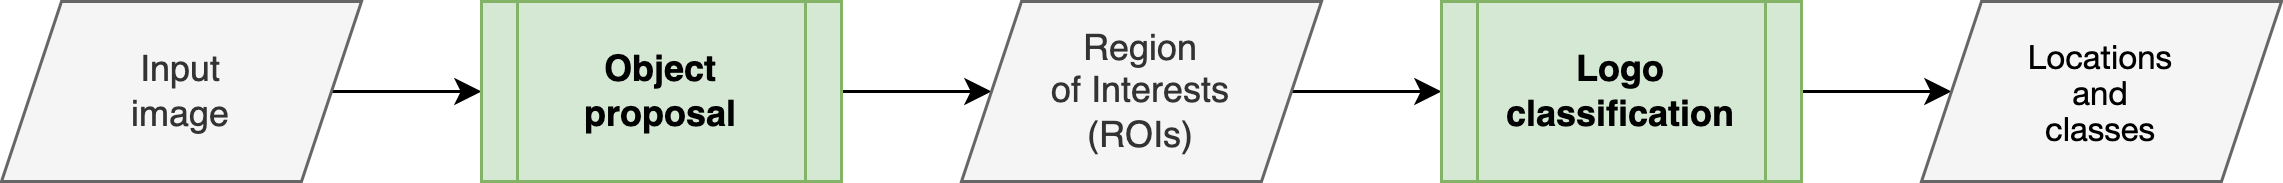

The diagram above was exported from draw.io. Its source (the exported page's mxGraphModel, read from the mxfile embedded in the PNG):
<mxGraphModel dx="1562" dy="1082" grid="1" gridSize="10" guides="1" tooltips="1" connect="1" arrows="1" fold="1" page="1" pageScale="1" pageWidth="827" pageHeight="1169" math="0" shadow="0">
  <root>
    <mxCell id="0" />
    <mxCell id="1" parent="0" />
    <mxCell id="W0V4VmYA3O0XYauc46DZ-6" style="edgeStyle=orthogonalEdgeStyle;rounded=0;orthogonalLoop=1;jettySize=auto;html=1;exitX=1;exitY=0.5;exitDx=0;exitDy=0;entryX=0;entryY=0.5;entryDx=0;entryDy=0;" parent="1" source="W0V4VmYA3O0XYauc46DZ-1" target="W0V4VmYA3O0XYauc46DZ-2" edge="1">
      <mxGeometry relative="1" as="geometry" />
    </mxCell>
    <mxCell id="W0V4VmYA3O0XYauc46DZ-1" value="Input&lt;br&gt;image" style="shape=parallelogram;perimeter=parallelogramPerimeter;whiteSpace=wrap;html=1;fixedSize=1;fillColor=#f5f5f5;fontColor=#333333;strokeColor=#666666;" parent="1" vertex="1">
      <mxGeometry width="120" height="60" as="geometry" />
    </mxCell>
    <mxCell id="W0V4VmYA3O0XYauc46DZ-7" style="edgeStyle=orthogonalEdgeStyle;rounded=0;orthogonalLoop=1;jettySize=auto;html=1;exitX=1;exitY=0.5;exitDx=0;exitDy=0;entryX=0;entryY=0.5;entryDx=0;entryDy=0;" parent="1" source="W0V4VmYA3O0XYauc46DZ-2" target="W0V4VmYA3O0XYauc46DZ-3" edge="1">
      <mxGeometry relative="1" as="geometry" />
    </mxCell>
    <mxCell id="W0V4VmYA3O0XYauc46DZ-2" value="Object&lt;br&gt;proposal" style="shape=process;whiteSpace=wrap;html=1;backgroundOutline=1;fillColor=#d5e8d4;strokeColor=#82b366;fontStyle=1" parent="1" vertex="1">
      <mxGeometry x="160" width="120" height="60" as="geometry" />
    </mxCell>
    <mxCell id="W0V4VmYA3O0XYauc46DZ-8" style="edgeStyle=orthogonalEdgeStyle;rounded=0;orthogonalLoop=1;jettySize=auto;html=1;exitX=1;exitY=0.5;exitDx=0;exitDy=0;entryX=0;entryY=0.5;entryDx=0;entryDy=0;" parent="1" source="W0V4VmYA3O0XYauc46DZ-3" target="W0V4VmYA3O0XYauc46DZ-4" edge="1">
      <mxGeometry relative="1" as="geometry" />
    </mxCell>
    <mxCell id="W0V4VmYA3O0XYauc46DZ-3" value="Region&lt;br&gt;of Interests&lt;br&gt;(ROIs)" style="shape=parallelogram;perimeter=parallelogramPerimeter;whiteSpace=wrap;html=1;fixedSize=1;fillColor=#f5f5f5;fontColor=#333333;strokeColor=#666666;align=center;" parent="1" vertex="1">
      <mxGeometry x="320" width="120" height="60" as="geometry" />
    </mxCell>
    <mxCell id="W0V4VmYA3O0XYauc46DZ-9" style="edgeStyle=orthogonalEdgeStyle;rounded=0;orthogonalLoop=1;jettySize=auto;html=1;exitX=1;exitY=0.5;exitDx=0;exitDy=0;entryX=0;entryY=0.5;entryDx=0;entryDy=0;" parent="1" source="W0V4VmYA3O0XYauc46DZ-4" target="W0V4VmYA3O0XYauc46DZ-5" edge="1">
      <mxGeometry relative="1" as="geometry" />
    </mxCell>
    <mxCell id="W0V4VmYA3O0XYauc46DZ-4" value="Logo&lt;br&gt;classification" style="shape=process;whiteSpace=wrap;html=1;backgroundOutline=1;fillColor=#d5e8d4;strokeColor=#82b366;fontStyle=1" parent="1" vertex="1">
      <mxGeometry x="480" width="120" height="60" as="geometry" />
    </mxCell>
    <mxCell id="W0V4VmYA3O0XYauc46DZ-5" value="&lt;p style=&quot;margin: 0px; font-variant-numeric: normal; font-variant-east-asian: normal; font-stretch: normal; font-size: 11px; line-height: normal; font-family: &amp;quot;Helvetica Neue&amp;quot;; color: rgb(0, 0, 0);&quot; class=&quot;p1&quot;&gt;Locations&lt;/p&gt;&lt;p style=&quot;margin: 0px; font-variant-numeric: normal; font-variant-east-asian: normal; font-stretch: normal; font-size: 11px; line-height: normal; font-family: &amp;quot;Helvetica Neue&amp;quot;; color: rgb(0, 0, 0);&quot; class=&quot;p1&quot;&gt;and&lt;/p&gt;&lt;p style=&quot;margin: 0px; font-variant-numeric: normal; font-variant-east-asian: normal; font-stretch: normal; font-size: 11px; line-height: normal; font-family: &amp;quot;Helvetica Neue&amp;quot;; color: rgb(0, 0, 0);&quot; class=&quot;p1&quot;&gt;classes&lt;/p&gt;" style="shape=parallelogram;perimeter=parallelogramPerimeter;whiteSpace=wrap;html=1;fixedSize=1;fillColor=#f5f5f5;fontColor=#333333;strokeColor=#666666;align=center;" parent="1" vertex="1">
      <mxGeometry x="640" width="120" height="60" as="geometry" />
    </mxCell>
  </root>
</mxGraphModel>